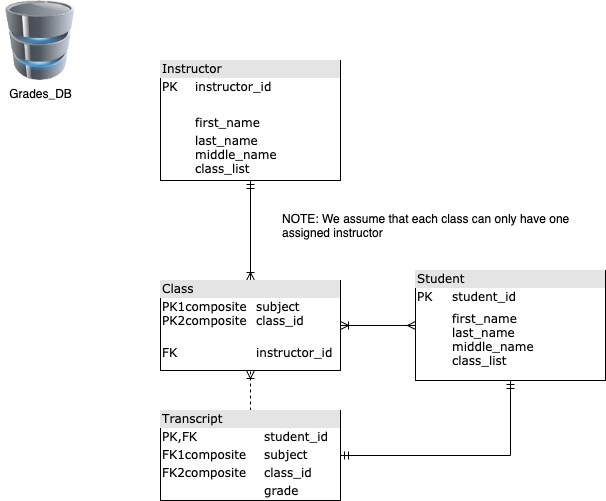

The diagram above was exported from draw.io. Its source (the exported page's mxGraphModel, read from the mxfile embedded in the PNG):
<mxGraphModel dx="788" dy="815" grid="1" gridSize="10" guides="1" tooltips="1" connect="1" arrows="1" fold="1" page="1" pageScale="1" pageWidth="1100" pageHeight="850" background="#ffffff" math="0" shadow="0">
  <root>
    <mxCell id="0" />
    <mxCell id="1" parent="0" />
    <mxCell id="blA7smfAAlXatP09vqqc-8" value="" style="edgeStyle=orthogonalEdgeStyle;rounded=0;orthogonalLoop=1;jettySize=auto;html=1;startArrow=ERmany;startFill=0;endArrow=ERoneToMany;endFill=0;" edge="1" parent="1" source="2ed32ef02a7f4228-1" target="2ed32ef02a7f4228-5">
      <mxGeometry relative="1" as="geometry" />
    </mxCell>
    <mxCell id="2ed32ef02a7f4228-1" value="&lt;div style=&quot;box-sizing: border-box ; width: 100% ; background: #e4e4e4 ; padding: 2px&quot;&gt;Student&lt;/div&gt;&lt;table style=&quot;width: 100% ; font-size: 1em&quot; cellpadding=&quot;2&quot; cellspacing=&quot;0&quot;&gt;&lt;tbody&gt;&lt;tr&gt;&lt;td&gt;PK&lt;/td&gt;&lt;td&gt;student_id&lt;/td&gt;&lt;/tr&gt;&lt;tr&gt;&lt;td&gt;&lt;/td&gt;&lt;td&gt;&lt;/td&gt;&lt;/tr&gt;&lt;tr&gt;&lt;td&gt;&lt;/td&gt;&lt;td&gt;first_name&lt;br&gt;last_name&lt;br&gt;middle_name&lt;br&gt;class_list&lt;/td&gt;&lt;/tr&gt;&lt;/tbody&gt;&lt;/table&gt;" style="verticalAlign=top;align=left;overflow=fill;html=1;rounded=0;shadow=0;comic=0;labelBackgroundColor=none;strokeWidth=1;fontFamily=Verdana;fontSize=12" parent="1" vertex="1">
      <mxGeometry x="455" y="370" width="190" height="110" as="geometry" />
    </mxCell>
    <mxCell id="blA7smfAAlXatP09vqqc-7" value="" style="edgeStyle=orthogonalEdgeStyle;rounded=0;orthogonalLoop=1;jettySize=auto;html=1;startArrow=none;startFill=0;endArrow=ERoneToMany;endFill=0;dashed=1;" edge="1" parent="1" source="2ed32ef02a7f4228-3" target="2ed32ef02a7f4228-5">
      <mxGeometry relative="1" as="geometry" />
    </mxCell>
    <mxCell id="blA7smfAAlXatP09vqqc-9" style="edgeStyle=orthogonalEdgeStyle;rounded=0;orthogonalLoop=1;jettySize=auto;html=1;exitX=1;exitY=0.5;exitDx=0;exitDy=0;startArrow=ERmandOne;startFill=0;endArrow=ERmandOne;endFill=0;" edge="1" parent="1" source="2ed32ef02a7f4228-3" target="2ed32ef02a7f4228-1">
      <mxGeometry relative="1" as="geometry" />
    </mxCell>
    <mxCell id="2ed32ef02a7f4228-3" value="&lt;div style=&quot;box-sizing: border-box ; width: 100% ; background: #e4e4e4 ; padding: 2px&quot;&gt;Transcript&lt;/div&gt;&lt;table style=&quot;width: 100% ; font-size: 1em&quot; cellpadding=&quot;2&quot; cellspacing=&quot;0&quot;&gt;&lt;tbody&gt;&lt;tr&gt;&lt;td&gt;PK,FK&lt;/td&gt;&lt;td&gt;student_id&lt;/td&gt;&lt;/tr&gt;&lt;tr&gt;&lt;td&gt;FK1composite&lt;/td&gt;&lt;td&gt;subject&lt;/td&gt;&lt;/tr&gt;&lt;tr&gt;&lt;td&gt;FK2composite&lt;/td&gt;&lt;td&gt;class_id&lt;/td&gt;&lt;/tr&gt;&lt;tr&gt;&lt;td&gt;&lt;br&gt;&lt;/td&gt;&lt;td&gt;grade&lt;br&gt;&lt;/td&gt;&lt;/tr&gt;&lt;/tbody&gt;&lt;/table&gt;" style="verticalAlign=top;align=left;overflow=fill;html=1;rounded=0;shadow=0;comic=0;labelBackgroundColor=none;strokeWidth=1;fontFamily=Verdana;fontSize=12" parent="1" vertex="1">
      <mxGeometry x="200" y="510" width="180" height="90" as="geometry" />
    </mxCell>
    <mxCell id="2ed32ef02a7f4228-4" value="&lt;div style=&quot;box-sizing: border-box ; width: 100% ; background: #e4e4e4 ; padding: 2px&quot;&gt;Instructor&lt;/div&gt;&lt;table style=&quot;width: 100% ; font-size: 1em&quot; cellpadding=&quot;2&quot; cellspacing=&quot;0&quot;&gt;&lt;tbody&gt;&lt;tr&gt;&lt;td&gt;PK&lt;/td&gt;&lt;td&gt;instructor_id&lt;/td&gt;&lt;/tr&gt;&lt;tr&gt;&lt;td&gt;&lt;/td&gt;&lt;td&gt;&lt;br&gt;&lt;/td&gt;&lt;/tr&gt;&lt;tr&gt;&lt;td&gt;&lt;/td&gt;&lt;td&gt;first_name&lt;/td&gt;&lt;/tr&gt;&lt;tr&gt;&lt;td&gt;&lt;br&gt;&lt;/td&gt;&lt;td&gt;last_name&lt;br&gt;middle_name&lt;br&gt;class_list&lt;/td&gt;&lt;/tr&gt;&lt;/tbody&gt;&lt;/table&gt;" style="verticalAlign=top;align=left;overflow=fill;html=1;rounded=0;shadow=0;comic=0;labelBackgroundColor=none;strokeWidth=1;fontFamily=Verdana;fontSize=12" parent="1" vertex="1">
      <mxGeometry x="200" y="160" width="180" height="120" as="geometry" />
    </mxCell>
    <mxCell id="blA7smfAAlXatP09vqqc-5" style="edgeStyle=orthogonalEdgeStyle;rounded=0;orthogonalLoop=1;jettySize=auto;html=1;exitX=0.5;exitY=0;exitDx=0;exitDy=0;entryX=0.5;entryY=1;entryDx=0;entryDy=0;startArrow=ERoneToMany;startFill=0;endArrow=ERmandOne;endFill=0;" edge="1" parent="1" source="2ed32ef02a7f4228-5" target="2ed32ef02a7f4228-4">
      <mxGeometry relative="1" as="geometry" />
    </mxCell>
    <mxCell id="2ed32ef02a7f4228-5" value="&lt;div style=&quot;box-sizing: border-box ; width: 100% ; background: #e4e4e4 ; padding: 2px&quot;&gt;Class&lt;/div&gt;&lt;table style=&quot;width: 100% ; font-size: 1em&quot; cellpadding=&quot;2&quot; cellspacing=&quot;0&quot;&gt;&lt;tbody&gt;&lt;tr&gt;&lt;td&gt;PK1composite&lt;br&gt;PK2composite&lt;/td&gt;&lt;td&gt;subject&lt;br&gt;class_id&lt;/td&gt;&lt;/tr&gt;&lt;tr&gt;&lt;td&gt;&lt;br&gt;FK&lt;/td&gt;&lt;td&gt;&lt;br&gt;instructor_id&lt;/td&gt;&lt;/tr&gt;&lt;tr&gt;&lt;td&gt;&lt;/td&gt;&lt;td&gt;&lt;br&gt;&lt;/td&gt;&lt;/tr&gt;&lt;/tbody&gt;&lt;/table&gt;" style="verticalAlign=top;align=left;overflow=fill;html=1;rounded=0;shadow=0;comic=0;labelBackgroundColor=none;strokeWidth=1;fontFamily=Verdana;fontSize=12" parent="1" vertex="1">
      <mxGeometry x="200" y="380" width="180" height="90" as="geometry" />
    </mxCell>
    <mxCell id="blA7smfAAlXatP09vqqc-2" value="Grades_DB" style="image;html=1;image=img/lib/clip_art/computers/Database_128x128.png" vertex="1" parent="1">
      <mxGeometry x="40" y="100" width="80" height="80" as="geometry" />
    </mxCell>
    <mxCell id="blA7smfAAlXatP09vqqc-6" value="NOTE: We assume that each class can only have one assigned instructor" style="text;html=1;strokeColor=none;fillColor=none;align=left;verticalAlign=middle;whiteSpace=wrap;rounded=0;" vertex="1" parent="1">
      <mxGeometry x="320" y="300" width="310" height="50" as="geometry" />
    </mxCell>
  </root>
</mxGraphModel>